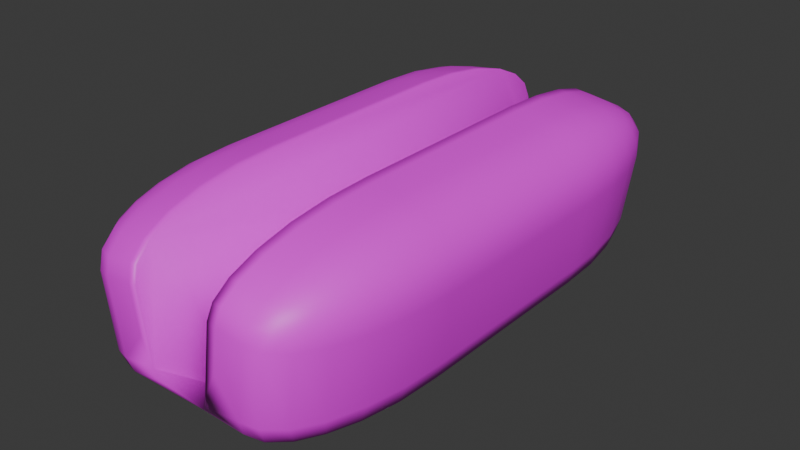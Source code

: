 # Source: hotdog_bun.blend  (saved by Blender 4.5.91; exported with 4.5.12 LTS)
import bpy
from mathutils import Matrix  # noqa: F401  (used for matrix-valued properties, if any)

bpy.ops.wm.read_factory_settings(use_empty=True)
scene = bpy.context.scene
scene.name = 'Scene'

# ---- collections
col_collection = bpy.data.collections.new('Collection'); scene.collection.children.link(col_collection)

# ---- images (referenced by path relative to the original .blend; pixels are not part of the script)
import os
ASSET_DIR = os.environ.get("B2B_ASSET_DIR", "")  # directory of the original .blend (textures are referenced by path, not embedded)
HERE = os.path.dirname(os.path.abspath(__file__))  # packed textures are extracted next to this script under _unpacked/

def load_image(name, relpath, width, height, colorspace="sRGB"):
    """Load a texture the original file referenced (path relative to the .blend, or extracted next to this script)."""
    p = next((c for c in (os.path.join(HERE, relpath), os.path.join(ASSET_DIR, relpath)) if relpath and os.path.exists(c)), "")
    if p:
        img = bpy.data.images.load(p, check_existing=True)
        img.name = name
    else:  # same state as the original file: an image datablock whose file is absent (Cycles renders it pink)
        img = bpy.data.images.new(name, width, height)
        img.source = "FILE"
        img.filepath = "//" + (relpath or name)
    img.colorspace_settings.name = colorspace
    return img
img_untitled_001 = load_image('Untitled.001', 'hotdog_bun_diffuse.png', 1024, 1024, 'sRGB')

# ---- materials (node trees are filled in below, after node groups)
mat_material = bpy.data.materials.new('Material')

# ---- material node trees
mat_material.use_nodes = True; mat_material.node_tree.nodes.clear()
_N = mat_material.node_tree.nodes; _L = mat_material.node_tree.links
n0 = _N.new('ShaderNodeBsdfPrincipled'); n0.name = 'Principled BSDF'; n0.location = (-200, 100)
n1 = _N.new('ShaderNodeOutputMaterial'); n1.name = 'Material Output'; n1.location = (200, 100)
n2 = _N.new('ShaderNodeTexImage'); n2.name = 'Image Texture'; n2.location = (-741, 14)
n2.image = img_untitled_001
_L.new(n0.outputs[0], n1.inputs[0])
_L.new(n2.outputs[0], n0.inputs[0])
n1.is_active_output = True

# ---- world
world_world = bpy.data.worlds.new('World'); scene.world = world_world
world_world.use_nodes = True; world_world.node_tree.nodes.clear()
_N = world_world.node_tree.nodes; _L = world_world.node_tree.links
n0 = _N.new('ShaderNodeOutputWorld'); n0.name = 'World Output'; n0.location = (200, 100)
n1 = _N.new('ShaderNodeBackground'); n1.name = 'Background'; n1.location = (-200, 100)
n1.inputs[0].default_value = (0.05088, 0.05088, 0.05088, 1.0)
_L.new(n1.outputs[0], n0.inputs[0])
n0.is_active_output = True
world_world.color = (0.05088, 0.05088, 0.05088)
world_world.sun_shadow_jitter_overblur = 0.0

# ---- meshes
me_cube = bpy.data.meshes.new('Cube')
me_cube.from_pydata([(0.3795, -0.3795, -1.0), (1.29, -0.3786, -0.444), (0.4321, -0.9997, -0.0285), (0.5416, -0.3795, -0.9813), (0.6937, -0.3795, -0.922), (0.8239, -0.3795, -0.8239), (0.3795, -0.5416, -0.9813), (0.5484, -0.547, -0.9588), (0.6957, -0.5445, -0.8984), (0.8104, -0.541, -0.8109), (0.3795, -0.6937, -0.922), (0.5455, -0.6959, -0.8979), (0.6807, -0.6805, -0.8467), (0.778, -0.6673, -0.778), (0.7451, -0.7451, -0.7451), (1.272, -0.5408, -0.4424), (1.213, -0.6929, -0.4347), (1.117, -0.8231, -0.4211), (1.249, -0.3785, -0.6017), (1.226, -0.5474, -0.6049), (1.167, -0.6947, -0.5945), (1.081, -0.8095, -0.5789), (0.922, -0.3795, -0.6937), (0.8979, -0.5455, -0.6959), (0.8467, -0.6807, -0.6805), (0.778, -0.778, -0.6673), (0.6546, -0.9805, -0.5166), (0.3795, -0.922, -0.6937), (0.3795, -0.8239, -0.8239), (0.8375, -0.9806, -0.3803), (0.8194, -0.9579, -0.548), (0.5445, -0.8984, -0.6957), (0.541, -0.8109, -0.8104), (0.9879, -0.9212, -0.4024), (0.967, -0.897, -0.5668), (0.6805, -0.8467, -0.6807), (0.6673, -0.778, -0.778), (0.5825, -0.3802, 1.056), (0.4975, -1.0, 0.4378), (1.395, -0.3793, 0.3072), (0.5802, -0.5423, 1.037), (0.5722, -0.6944, 0.9769), (0.5588, -0.8245, 0.8789), (1.025, -0.38, 0.9709), (1.028, -0.5489, 0.9466), (1.017, -0.6961, 0.8861), (1.002, -0.8108, 0.7991), (1.168, -0.3799, 0.8896), (1.167, -0.5458, 0.8642), (1.144, -0.681, 0.8148), (1.122, -0.7782, 0.7481), (1.194, -0.7453, 0.7042), (0.9428, -0.9813, 0.3709), (1.093, -0.9219, 0.3487), (1.222, -0.8238, 0.3301), (0.5199, -0.9816, 0.5983), (0.9727, -0.9589, 0.5359), (1.118, -0.8984, 0.5119), (1.231, -0.8109, 0.492), (0.5409, -0.9224, 0.7493), (0.9903, -0.8982, 0.6841), (1.122, -0.8469, 0.6491), (1.216, -0.7782, 0.6221), (1.399, -0.3795, 0.4704), (1.362, -0.3796, 0.6297), (1.283, -0.3798, 0.7732), (1.377, -0.5414, 0.3088), (1.378, -0.547, 0.4792), (1.339, -0.5446, 0.6339), (1.268, -0.5413, 0.7606), (1.319, -0.6936, 0.3165), (1.318, -0.6959, 0.4842), (1.286, -0.6806, 0.6258), (1.231, -0.6675, 0.7324), (0.3795, 0.3795, -1.0), (0.4287, 1.0, -0.01372), (1.289, 0.3804, -0.4384), (0.3795, 0.5416, -0.9813), (0.3795, 0.6937, -0.922), (0.3795, 0.8239, -0.8239), (0.5416, 0.3795, -0.9813), (0.547, 0.5484, -0.9588), (0.5445, 0.6957, -0.8984), (0.541, 0.8104, -0.8109), (0.6937, 0.3795, -0.922), (0.6959, 0.5455, -0.8979), (0.6805, 0.6807, -0.8467), (0.6673, 0.778, -0.778), (0.7451, 0.7451, -0.7451), (0.8341, 0.982, -0.3657), (0.9848, 0.9228, -0.3888), (1.114, 0.8248, -0.4089), (0.6512, 0.9821, -0.502), (0.8176, 0.9597, -0.5327), (0.9638, 0.8993, -0.5525), (1.078, 0.8118, -0.5668), (0.3795, 0.922, -0.6937), (0.5455, 0.8979, -0.6959), (0.6807, 0.8467, -0.6805), (0.778, 0.778, -0.6673), (1.248, 0.3806, -0.5961), (0.922, 0.3795, -0.6937), (0.8239, 0.3795, -0.8239), (1.27, 0.5425, -0.4344), (1.224, 0.5481, -0.5981), (0.8984, 0.5445, -0.6957), (0.8109, 0.541, -0.8104), (1.211, 0.6946, -0.4245), (1.164, 0.6969, -0.5851), (0.8467, 0.6805, -0.6807), (0.778, 0.6673, -0.778), (0.5812, 0.3788, 1.062), (1.394, 0.3797, 0.3128), (0.494, 0.9999, 0.4526), (1.024, 0.379, 0.9765), (1.166, 0.3791, 0.8952), (1.281, 0.3793, 0.7788), (0.5783, 0.541, 1.045), (1.027, 0.5465, 0.9545), (1.165, 0.5441, 0.8727), (1.266, 0.5408, 0.769), (0.5698, 0.6931, 0.9872), (1.016, 0.6955, 0.8958), (1.142, 0.6802, 0.8248), (1.229, 0.6671, 0.7423), (1.192, 0.7449, 0.7152), (1.375, 0.5418, 0.3168), (1.316, 0.6939, 0.3267), (1.219, 0.8241, 0.3423), (1.398, 0.3796, 0.476), (1.376, 0.5484, 0.4859), (1.316, 0.6957, 0.4935), (1.229, 0.8104, 0.5039), (1.36, 0.3794, 0.6353), (1.337, 0.5453, 0.6423), (1.284, 0.6805, 0.6357), (1.214, 0.7778, 0.6335), (0.5166, 0.981, 0.6128), (0.5378, 0.9216, 0.7629), (0.556, 0.8234, 0.891), (0.9394, 0.9813, 0.3854), (0.9682, 0.9587, 0.5516), (0.9862, 0.8981, 0.6973), (0.9989, 0.8105, 0.8107), (1.09, 0.9221, 0.3624), (1.115, 0.8979, 0.5261), (1.119, 0.8465, 0.6618), (1.119, 0.7777, 0.7595), (0.0, 0.3795, -1.0), (0.0, 0.5416, -0.9813), (0.0, 0.6937, -0.922), (0.0, 0.8239, -0.8239), (0.0, 0.922, -0.6937), (0.2756, 0.982, -0.4456), (0.338, 1.0, -8.005e-05), (0.4876, 0.5409, 1.058), (0.4791, 0.6931, 1.001), (0.4653, 0.8234, 0.9047), (0.4471, 0.9216, 0.7766), (0.4259, 0.981, 0.6265), (0.4034, 0.9998, 0.4662), (0.0, -0.3795, -1.0), (0.0, -0.5416, -0.9813), (0.0, -0.6937, -0.922), (0.0, -0.8239, -0.8239), (0.0, -0.922, -0.6937), (0.279, -0.9806, -0.4601), (0.3414, -0.9997, -0.01486), (0.4918, -0.3803, 1.07), (0.8674, -0.3801, 1.014), (0.8651, -0.5422, 0.9938), (0.8571, -0.6943, 0.9341), (0.8437, -0.8244, 0.836), (0.8048, -0.9815, 0.5555), (0.7824, -1.0, 0.3949), (0.8258, -0.9223, 0.7065), (0.8632, 0.5411, 1.002), (0.8661, 0.3789, 1.019), (0.8547, 0.6932, 0.9443), (0.8409, 0.8235, 0.8482), (0.779, 1.0, 0.4097), (0.8015, 0.9811, 0.57), (0.8227, 0.9217, 0.7201), (0.2981, 1.001, -0.285), (0.6737, 1.001, -0.3415), (0.6771, -0.9993, -0.3563), (0.3015, -0.9995, -0.2998), (0.4905, 0.3788, 1.076), (0.4068, -1.0, 0.4514), (0.4293, -0.9816, 0.612), (0.4502, -0.9225, 0.7629), (0.4681, -0.8245, 0.8925), (0.4815, -0.6944, 0.9905), (0.4895, -0.5424, 1.05), (-0.3795, -0.3795, -1.0), (-1.29, -0.3786, -0.444), (-0.4321, -0.9997, -0.0285), (-0.5416, -0.3795, -0.9813), (-0.6937, -0.3795, -0.922), (-0.8239, -0.3795, -0.8239), (-0.3795, -0.5416, -0.9813), (-0.5484, -0.547, -0.9588), (-0.6957, -0.5445, -0.8984), (-0.8104, -0.541, -0.8109), (-0.3795, -0.6937, -0.922), (-0.5455, -0.6959, -0.8979), (-0.6807, -0.6805, -0.8467), (-0.778, -0.6673, -0.778), (-0.7451, -0.7451, -0.7451), (-1.272, -0.5408, -0.4424), (-1.213, -0.6929, -0.4347), (-1.117, -0.8231, -0.4211), (-1.249, -0.3785, -0.6017), (-1.226, -0.5474, -0.6049), (-1.167, -0.6947, -0.5945), (-1.081, -0.8095, -0.5789), (-0.922, -0.3795, -0.6937), (-0.8979, -0.5455, -0.6959), (-0.8467, -0.6807, -0.6805), (-0.778, -0.778, -0.6673), (-0.6546, -0.9805, -0.5166), (-0.3795, -0.922, -0.6937), (-0.3795, -0.8239, -0.8239), (-0.8375, -0.9806, -0.3803), (-0.8194, -0.9579, -0.548), (-0.5445, -0.8984, -0.6957), (-0.541, -0.8109, -0.8104), (-0.9879, -0.9212, -0.4024), (-0.967, -0.897, -0.5668), (-0.6805, -0.8467, -0.6807), (-0.6673, -0.778, -0.778), (-0.5825, -0.3802, 1.056), (-0.4975, -1.0, 0.4378), (-1.395, -0.3793, 0.3072), (-0.5802, -0.5423, 1.037), (-0.5722, -0.6944, 0.9769), (-0.5588, -0.8245, 0.8789), (-1.025, -0.38, 0.9709), (-1.028, -0.5489, 0.9466), (-1.017, -0.6961, 0.8861), (-1.002, -0.8108, 0.7991), (-1.168, -0.3799, 0.8896), (-1.167, -0.5458, 0.8642), (-1.144, -0.681, 0.8148), (-1.122, -0.7782, 0.7481), (-1.194, -0.7453, 0.7042), (-0.9428, -0.9813, 0.3709), (-1.093, -0.9219, 0.3487), (-1.222, -0.8238, 0.3301), (-0.5199, -0.9816, 0.5983), (-0.9727, -0.9589, 0.5359), (-1.118, -0.8984, 0.5119), (-1.231, -0.8109, 0.492), (-0.5409, -0.9224, 0.7493), (-0.9903, -0.8982, 0.6841), (-1.122, -0.8469, 0.6491), (-1.216, -0.7782, 0.6221), (-1.399, -0.3795, 0.4704), (-1.362, -0.3796, 0.6297), (-1.283, -0.3798, 0.7732), (-1.377, -0.5414, 0.3088), (-1.378, -0.547, 0.4792), (-1.339, -0.5446, 0.6339), (-1.268, -0.5413, 0.7606), (-1.319, -0.6936, 0.3165), (-1.318, -0.6959, 0.4842), (-1.286, -0.6806, 0.6258), (-1.231, -0.6675, 0.7324), (-0.3795, 0.3795, -1.0), (-0.4287, 1.0, -0.01372), (-1.289, 0.3804, -0.4384), (-0.3795, 0.5416, -0.9813), (-0.3795, 0.6937, -0.922), (-0.3795, 0.8239, -0.8239), (-0.5416, 0.3795, -0.9813), (-0.547, 0.5484, -0.9588), (-0.5445, 0.6957, -0.8984), (-0.541, 0.8104, -0.8109), (-0.6937, 0.3795, -0.922), (-0.6959, 0.5455, -0.8979), (-0.6805, 0.6807, -0.8467), (-0.6673, 0.778, -0.778), (-0.7451, 0.7451, -0.7451), (-0.8341, 0.982, -0.3657), (-0.9848, 0.9228, -0.3888), (-1.114, 0.8248, -0.4089), (-0.6512, 0.9821, -0.502), (-0.8176, 0.9597, -0.5327), (-0.9638, 0.8993, -0.5525), (-1.078, 0.8118, -0.5668), (-0.3795, 0.922, -0.6937), (-0.5455, 0.8979, -0.6959), (-0.6807, 0.8467, -0.6805), (-0.778, 0.778, -0.6673), (-1.248, 0.3806, -0.5961), (-0.922, 0.3795, -0.6937), (-0.8239, 0.3795, -0.8239), (-1.27, 0.5425, -0.4344), (-1.224, 0.5481, -0.5981), (-0.8984, 0.5445, -0.6957), (-0.8109, 0.541, -0.8104), (-1.211, 0.6946, -0.4245), (-1.164, 0.6969, -0.5851), (-0.8467, 0.6805, -0.6807), (-0.778, 0.6673, -0.778), (-0.5812, 0.3788, 1.062), (-1.394, 0.3797, 0.3128), (-0.494, 0.9999, 0.4526), (-1.024, 0.379, 0.9765), (-1.166, 0.3791, 0.8952), (-1.281, 0.3793, 0.7788), (-0.5783, 0.541, 1.045), (-1.027, 0.5465, 0.9545), (-1.165, 0.5441, 0.8727), (-1.266, 0.5408, 0.769), (-0.5698, 0.6931, 0.9872), (-1.016, 0.6955, 0.8958), (-1.142, 0.6802, 0.8248), (-1.229, 0.6671, 0.7423), (-1.192, 0.7449, 0.7152), (-1.375, 0.5418, 0.3168), (-1.316, 0.6939, 0.3267), (-1.219, 0.8241, 0.3423), (-1.398, 0.3796, 0.476), (-1.376, 0.5484, 0.4859), (-1.316, 0.6957, 0.4935), (-1.229, 0.8104, 0.5039), (-1.36, 0.3794, 0.6353), (-1.337, 0.5453, 0.6423), (-1.284, 0.6805, 0.6357), (-1.214, 0.7778, 0.6335), (-0.5166, 0.981, 0.6128), (-0.5378, 0.9216, 0.7629), (-0.556, 0.8234, 0.891), (-0.9394, 0.9813, 0.3854), (-0.9682, 0.9587, 0.5516), (-0.9862, 0.8981, 0.6973), (-0.9989, 0.8105, 0.8107), (-1.09, 0.9221, 0.3624), (-1.115, 0.8979, 0.5261), (-1.119, 0.8465, 0.6618), (-1.119, 0.7777, 0.7595), (-0.2756, 0.982, -0.4456), (-0.338, 1.0, -8.005e-05), (-0.4876, 0.5409, 1.058), (-0.4791, 0.6931, 1.001), (-0.4653, 0.8234, 0.9047), (-0.4471, 0.9216, 0.7766), (-0.4259, 0.981, 0.6265), (-0.4034, 0.9998, 0.4662), (-0.279, -0.9806, -0.4601), (-0.3414, -0.9997, -0.01486), (-0.4918, -0.3803, 1.07), (-0.8674, -0.3801, 1.014), (-0.8651, -0.5422, 0.9938), (-0.8571, -0.6943, 0.9341), (-0.8437, -0.8244, 0.836), (-0.8048, -0.9815, 0.5555), (-0.7824, -1.0, 0.3949), (-0.8258, -0.9223, 0.7065), (-0.8632, 0.5411, 1.002), (-0.8661, 0.3789, 1.019), (-0.8547, 0.6932, 0.9443), (-0.8409, 0.8235, 0.8482), (-0.779, 1.0, 0.4097), (-0.8015, 0.9811, 0.57), (-0.8227, 0.9217, 0.7201), (-0.2981, 1.001, -0.285), (-0.6737, 1.001, -0.3415), (-0.6771, -0.9993, -0.3563), (-0.3015, -0.9995, -0.2998), (-0.4905, 0.3788, 1.076), (-0.4068, -1.0, 0.4514), (-0.4293, -0.9816, 0.612), (-0.4502, -0.9225, 0.7629), (-0.4681, -0.8245, 0.8925), (-0.4815, -0.6944, 0.9905), (-0.4895, -0.5424, 1.05)], [], [(0, 3, 7, 6), (3, 4, 8, 7), (4, 5, 9, 8), (6, 7, 11, 10), (7, 8, 12, 11), (8, 9, 13, 12), (10, 11, 32, 28), (11, 12, 36, 32), (12, 13, 14, 36), (1, 15, 19, 18), (15, 16, 20, 19), (16, 17, 21, 20), (18, 19, 23, 22), (19, 20, 24, 23), (20, 21, 25, 24), (22, 23, 9, 5), (23, 24, 13, 9), (24, 25, 14, 13), (185, 26, 30, 29), (26, 27, 31, 30), (27, 28, 32, 31), (29, 30, 34, 33), (30, 31, 35, 34), (31, 32, 36, 35), (33, 34, 21, 17), (34, 35, 25, 21), (35, 36, 14, 25), (169, 170, 44, 43), (170, 171, 45, 44), (171, 172, 46, 45), (43, 44, 48, 47), (44, 45, 49, 48), (45, 46, 50, 49), (47, 48, 69, 65), (48, 49, 73, 69), (49, 50, 51, 73), (174, 52, 56, 173), (52, 53, 57, 56), (53, 54, 58, 57), (173, 56, 60, 175), (56, 57, 61, 60), (57, 58, 62, 61), (175, 60, 46, 172), (60, 61, 50, 46), (61, 62, 51, 50), (39, 63, 67, 66), (63, 64, 68, 67), (64, 65, 69, 68), (66, 67, 71, 70), (67, 68, 72, 71), (68, 69, 73, 72), (70, 71, 58, 54), (71, 72, 62, 58), (72, 73, 51, 62), (74, 77, 81, 80), (77, 78, 82, 81), (78, 79, 83, 82), (80, 81, 85, 84), (81, 82, 86, 85), (82, 83, 87, 86), (84, 85, 106, 102), (85, 86, 110, 106), (86, 87, 88, 110), (184, 89, 93, 92), (89, 90, 94, 93), (90, 91, 95, 94), (92, 93, 97, 96), (93, 94, 98, 97), (94, 95, 99, 98), (96, 97, 83, 79), (97, 98, 87, 83), (98, 99, 88, 87), (76, 100, 104, 103), (100, 101, 105, 104), (101, 102, 106, 105), (103, 104, 108, 107), (104, 105, 109, 108), (105, 106, 110, 109), (107, 108, 95, 91), (108, 109, 99, 95), (109, 110, 88, 99), (177, 114, 118, 176), (114, 115, 119, 118), (115, 116, 120, 119), (176, 118, 122, 178), (118, 119, 123, 122), (119, 120, 124, 123), (178, 122, 143, 179), (122, 123, 147, 143), (123, 124, 125, 147), (112, 126, 130, 129), (126, 127, 131, 130), (127, 128, 132, 131), (129, 130, 134, 133), (130, 131, 135, 134), (131, 132, 136, 135), (133, 134, 120, 116), (134, 135, 124, 120), (135, 136, 125, 124), (180, 181, 141, 140), (181, 182, 142, 141), (182, 179, 143, 142), (140, 141, 145, 144), (141, 142, 146, 145), (142, 143, 147, 146), (144, 145, 132, 128), (145, 146, 136, 132), (146, 147, 125, 136), (187, 111, 117, 155), (155, 117, 121, 156), (156, 121, 139, 157), (157, 139, 138, 158), (158, 138, 137, 159), (159, 137, 113, 160), (112, 76, 103, 126), (126, 103, 107, 127), (127, 107, 91, 128), (128, 91, 90, 144), (144, 90, 89, 140), (140, 89, 184, 180), (0, 74, 80, 3), (3, 80, 84, 4), (4, 84, 102, 5), (5, 102, 101, 22), (22, 101, 100, 18), (18, 100, 76, 1), (177, 169, 43, 114), (114, 43, 47, 115), (115, 47, 65, 116), (116, 65, 64, 133), (133, 64, 63, 129), (129, 63, 39, 112), (174, 185, 29, 52), (52, 29, 33, 53), (53, 33, 17, 54), (54, 17, 16, 70), (70, 16, 15, 66), (66, 15, 1, 39), (161, 0, 6, 162), (162, 6, 10, 163), (163, 10, 28, 164), (164, 28, 27, 165), (165, 27, 26, 166), (166, 26, 185, 186), (148, 74, 0, 161), (154, 160, 113, 75), (76, 112, 39, 1), (111, 187, 168, 37), (2, 38, 188, 167), (55, 189, 188, 38), (59, 190, 189, 55), (42, 191, 190, 59), (41, 192, 191, 42), (40, 193, 192, 41), (37, 168, 193, 40), (92, 153, 183, 184), (96, 152, 153, 92), (79, 151, 152, 96), (78, 150, 151, 79), (77, 149, 150, 78), (74, 148, 149, 77), (37, 40, 170, 169), (40, 41, 171, 170), (41, 42, 172, 171), (55, 38, 174, 173), (59, 55, 173, 175), (42, 59, 175, 172), (117, 111, 177, 176), (121, 117, 176, 178), (139, 121, 178, 179), (113, 137, 181, 180), (137, 138, 182, 181), (138, 139, 179, 182), (154, 75, 184, 183), (75, 113, 180, 184), (111, 37, 169, 177), (38, 2, 185, 174), (2, 167, 186, 185), (160, 154, 183, 153, 152, 151, 150, 149, 148, 161, 162, 163, 164, 165, 166, 186, 167, 188, 189, 190, 191, 192, 193, 168, 187, 155, 156, 157, 158, 159), (194, 200, 201, 197), (197, 201, 202, 198), (198, 202, 203, 199), (200, 204, 205, 201), (201, 205, 206, 202), (202, 206, 207, 203), (204, 222, 226, 205), (205, 226, 230, 206), (206, 230, 208, 207), (195, 212, 213, 209), (209, 213, 214, 210), (210, 214, 215, 211), (212, 216, 217, 213), (213, 217, 218, 214), (214, 218, 219, 215), (216, 199, 203, 217), (217, 203, 207, 218), (218, 207, 208, 219), (369, 223, 224, 220), (220, 224, 225, 221), (221, 225, 226, 222), (223, 227, 228, 224), (224, 228, 229, 225), (225, 229, 230, 226), (227, 211, 215, 228), (228, 215, 219, 229), (229, 219, 208, 230), (353, 237, 238, 354), (354, 238, 239, 355), (355, 239, 240, 356), (237, 241, 242, 238), (238, 242, 243, 239), (239, 243, 244, 240), (241, 259, 263, 242), (242, 263, 267, 243), (243, 267, 245, 244), (358, 357, 250, 246), (246, 250, 251, 247), (247, 251, 252, 248), (357, 359, 254, 250), (250, 254, 255, 251), (251, 255, 256, 252), (359, 356, 240, 254), (254, 240, 244, 255), (255, 244, 245, 256), (233, 260, 261, 257), (257, 261, 262, 258), (258, 262, 263, 259), (260, 264, 265, 261), (261, 265, 266, 262), (262, 266, 267, 263), (264, 248, 252, 265), (265, 252, 256, 266), (266, 256, 245, 267), (268, 274, 275, 271), (271, 275, 276, 272), (272, 276, 277, 273), (274, 278, 279, 275), (275, 279, 280, 276), (276, 280, 281, 277), (278, 296, 300, 279), (279, 300, 304, 280), (280, 304, 282, 281), (368, 286, 287, 283), (283, 287, 288, 284), (284, 288, 289, 285), (286, 290, 291, 287), (287, 291, 292, 288), (288, 292, 293, 289), (290, 273, 277, 291), (291, 277, 281, 292), (292, 281, 282, 293), (270, 297, 298, 294), (294, 298, 299, 295), (295, 299, 300, 296), (297, 301, 302, 298), (298, 302, 303, 299), (299, 303, 304, 300), (301, 285, 289, 302), (302, 289, 293, 303), (303, 293, 282, 304), (361, 360, 312, 308), (308, 312, 313, 309), (309, 313, 314, 310), (360, 362, 316, 312), (312, 316, 317, 313), (313, 317, 318, 314), (362, 363, 337, 316), (316, 337, 341, 317), (317, 341, 319, 318), (306, 323, 324, 320), (320, 324, 325, 321), (321, 325, 326, 322), (323, 327, 328, 324), (324, 328, 329, 325), (325, 329, 330, 326), (327, 310, 314, 328), (328, 314, 318, 329), (329, 318, 319, 330), (364, 334, 335, 365), (365, 335, 336, 366), (366, 336, 337, 363), (334, 338, 339, 335), (335, 339, 340, 336), (336, 340, 341, 337), (338, 322, 326, 339), (339, 326, 330, 340), (340, 330, 319, 341), (371, 344, 311, 305), (344, 345, 315, 311), (345, 346, 333, 315), (346, 347, 332, 333), (347, 348, 331, 332), (348, 349, 307, 331), (306, 320, 297, 270), (320, 321, 301, 297), (321, 322, 285, 301), (322, 338, 284, 285), (338, 334, 283, 284), (334, 364, 368, 283), (194, 197, 274, 268), (197, 198, 278, 274), (198, 199, 296, 278), (199, 216, 295, 296), (216, 212, 294, 295), (212, 195, 270, 294), (361, 308, 237, 353), (308, 309, 241, 237), (309, 310, 259, 241), (310, 327, 258, 259), (327, 323, 257, 258), (323, 306, 233, 257), (358, 246, 223, 369), (246, 247, 227, 223), (247, 248, 211, 227), (248, 264, 210, 211), (264, 260, 209, 210), (260, 233, 195, 209), (161, 162, 200, 194), (162, 163, 204, 200), (163, 164, 222, 204), (164, 165, 221, 222), (165, 350, 220, 221), (350, 370, 369, 220), (148, 161, 194, 268), (343, 269, 307, 349), (270, 195, 233, 306), (305, 231, 352, 371), (196, 351, 372, 232), (249, 232, 372, 373), (253, 249, 373, 374), (236, 253, 374, 375), (235, 236, 375, 376), (234, 235, 376, 377), (231, 234, 377, 352), (286, 368, 367, 342), (290, 286, 342, 152), (273, 290, 152, 151), (272, 273, 151, 150), (271, 272, 150, 149), (268, 271, 149, 148), (231, 353, 354, 234), (234, 354, 355, 235), (235, 355, 356, 236), (249, 357, 358, 232), (253, 359, 357, 249), (236, 356, 359, 253), (311, 360, 361, 305), (315, 362, 360, 311), (333, 363, 362, 315), (307, 364, 365, 331), (331, 365, 366, 332), (332, 366, 363, 333), (343, 367, 368, 269), (269, 368, 364, 307), (305, 361, 353, 231), (232, 358, 369, 196), (196, 369, 370, 351), (349, 348, 347, 346, 345, 344, 371, 352, 377, 376, 375, 374, 373, 372, 351, 370, 350, 165, 164, 163, 162, 161, 148, 149, 150, 151, 152, 342, 367, 343)])
me_cube.polygons.foreach_set('use_smooth', [True] * 358)
_uv = me_cube.uv_layers.new(name='UVMap')
_uv.uv.foreach_set('vector', [0.2831, 0.5453, 0.2445, 0.5452, 0.2427, 0.5054, 0.2829, 0.5068, 0.81, 0.8994, 0.8472, 0.8994, 0.851, 0.9385, 0.8145, 0.9391, 0.8472, 0.8994, 0.8858, 0.8994, 0.8852, 0.9377, 0.851, 0.9385, 0.4788, 0.8065, 0.474, 0.7664, 0.5102, 0.76, 0.5153, 0.7994, 0.474, 0.7664, 0.474, 0.7294, 0.5072, 0.7266, 0.5102, 0.76, 0.44, 0.6056, 0.4069, 0.614, 0.402, 0.5841, 0.4288, 0.5747, 0.5153, 0.7994, 0.5102, 0.76, 0.5438, 0.7533, 0.5529, 0.7908, 0.5102, 0.76, 0.5072, 0.7266, 0.5354, 0.7235, 0.5438, 0.7533, 0.4288, 0.5747, 0.402, 0.5841, 0.3989, 0.5631, 0.4157, 0.5497, 0.5139, 0.256, 0.5138, 0.2944, 0.474, 0.2961, 0.4754, 0.2561, 0.8706, 0.5159, 0.9078, 0.516, 0.9116, 0.555, 0.8751, 0.5556, 0.9078, 0.516, 0.9464, 0.516, 0.9457, 0.5542, 0.9116, 0.555, 4.405e-08, 0.6077, 0.005411, 0.5677, 0.08418, 0.5686, 0.07845, 0.6079, 0.005411, 0.5677, 0.01932, 0.5327, 0.09614, 0.5365, 0.08418, 0.5686, 0.01932, 0.5327, 0.03948, 0.5054, 0.1123, 0.5133, 0.09614, 0.5365, 0.923, 0.8994, 0.9181, 0.9387, 0.8852, 0.9377, 0.8858, 0.8994, 0.3729, 0.6152, 0.3738, 0.5827, 0.402, 0.5841, 0.4069, 0.614, 0.3738, 0.5827, 0.379, 0.5551, 0.3989, 0.5631, 0.402, 0.5841, 0.5496, 0.5149, 0.5495, 0.5534, 0.5096, 0.5555, 0.5111, 0.5153, 0.6095, 0.7072, 0.589, 0.7813, 0.5756, 0.7441, 0.5923, 0.6716, 0.589, 0.7813, 0.5529, 0.7908, 0.5438, 0.7533, 0.5756, 0.7441, 0.5111, 0.5153, 0.5096, 0.5555, 0.474, 0.5554, 0.4746, 0.516, 0.5923, 0.6716, 0.5756, 0.7441, 0.5608, 0.7135, 0.5706, 0.6404, 0.4165, 0.5054, 0.44, 0.5302, 0.4157, 0.5497, 0.3943, 0.5311, 0.9835, 0.5158, 0.9787, 0.5551, 0.9457, 0.5542, 0.9464, 0.516, 0.5706, 0.6404, 0.5608, 0.7135, 0.5447, 0.6922, 0.5466, 0.6171, 0.3943, 0.5311, 0.4157, 0.5497, 0.3989, 0.5631, 0.379, 0.5551, 0.1526, 0.7249, 0.1523, 0.7633, 0.1124, 0.765, 0.114, 0.725, 0.1523, 0.7633, 0.1516, 0.7995, 0.1123, 0.8, 0.1124, 0.765, 0.2427, 0.8895, 0.2799, 0.8895, 0.2805, 0.9279, 0.2474, 0.9288, 0.8817, 0.2196, 0.8774, 0.2596, 0.8404, 0.2591, 0.8443, 0.2197, 0.8774, 0.2596, 0.8692, 0.2946, 0.8359, 0.2912, 0.8404, 0.2591, 0.07976, 0.8895, 0.1037, 0.9139, 0.08041, 0.9327, 0.0588, 0.9143, 0.8443, 0.2197, 0.8404, 0.2591, 0.806, 0.2582, 0.8055, 0.2199, 0.03002, 0.8971, 0.0588, 0.9143, 0.04388, 0.9382, 0.0147, 0.9273, 0.0588, 0.9143, 0.08041, 0.9327, 0.06388, 0.946, 0.04388, 0.9382, 0.5497, 0.3352, 0.5111, 0.3357, 0.5094, 0.2961, 0.5496, 0.2969, 0.5111, 0.3357, 0.4747, 0.3363, 0.4741, 0.2974, 0.5094, 0.2961, 0.9835, 0.3361, 0.9464, 0.3362, 0.9459, 0.2979, 0.9788, 0.297, 0.3559, 0.8906, 0.3517, 0.9307, 0.3148, 0.9293, 0.3187, 0.8898, 0.3517, 0.9307, 0.3435, 0.966, 0.3103, 0.9618, 0.3148, 0.9293, 0.1037, 0.9902, 0.07103, 0.9983, 0.06698, 0.9674, 0.09341, 0.9581, 0.3187, 0.8898, 0.3148, 0.9293, 0.2805, 0.9279, 0.2799, 0.8895, 0.3148, 0.9293, 0.3103, 0.9618, 0.282, 0.9583, 0.2805, 0.9279, 0.09341, 0.9581, 0.06698, 0.9674, 0.06388, 0.946, 0.08041, 0.9327, 0.6936, 0.2551, 0.7318, 0.2549, 0.7332, 0.2945, 0.6934, 0.2935, 0.7318, 0.2549, 0.7675, 0.2547, 0.7677, 0.2937, 0.7332, 0.2945, 0.7681, 0.2202, 0.8055, 0.2199, 0.806, 0.2582, 0.7729, 0.2593, 0.8706, 0.3362, 0.8749, 0.2961, 0.9117, 0.2969, 0.9078, 0.3363, 1.293e-08, 0.9968, 0.005234, 0.9604, 0.03858, 0.9662, 0.03685, 1.0, 0.005234, 0.9604, 0.0147, 0.9273, 0.04388, 0.9382, 0.03858, 0.9662, 0.9078, 0.3363, 0.9117, 0.2969, 0.9459, 0.2979, 0.9464, 0.3362, 0.03685, 1.0, 0.03858, 0.9662, 0.06698, 0.9674, 0.07103, 0.9983, 0.03858, 0.9662, 0.04388, 0.9382, 0.06388, 0.946, 0.06698, 0.9674, 0.2829, 0.7252, 0.2827, 0.7635, 0.2428, 0.765, 0.2443, 0.7251, 0.2827, 0.7635, 0.282, 0.7992, 0.2427, 0.7995, 0.2428, 0.765, 0.9793, 0.1613, 0.9441, 0.1518, 0.9542, 0.1147, 0.9856, 0.1223, 0.81, 0.7195, 0.8142, 0.6795, 0.8511, 0.6802, 0.8472, 0.7195, 0.2139, 0.9439, 0.1773, 0.9423, 0.1797, 0.9085, 0.2133, 0.9069, 0.1773, 0.9423, 0.1437, 0.9362, 0.1514, 0.9061, 0.1797, 0.9085, 0.8472, 0.7195, 0.8511, 0.6802, 0.8853, 0.6812, 0.8858, 0.7195, 0.2133, 0.9069, 0.1797, 0.9085, 0.178, 0.8801, 0.2082, 0.873, 0.1797, 0.9085, 0.1514, 0.9061, 0.1571, 0.8854, 0.178, 0.8801, 0.8245, 0.5536, 0.8627, 0.548, 0.8706, 0.5869, 0.8306, 0.5915, 0.6968, 0.934, 0.7341, 0.9344, 0.7378, 0.9735, 0.7013, 0.9737, 0.7341, 0.9344, 0.7728, 0.9349, 0.7721, 0.9731, 0.7378, 0.9735, 0.8817, 0.06561, 0.9015, 0.0304, 0.9217, 0.1041, 0.9071, 0.141, 0.9015, 0.0304, 0.9227, -1.661e-08, 0.9345, 0.07373, 0.9217, 0.1041, 0.1123, 0.8239, 0.1362, 0.8, 0.1423, 0.8702, 0.1263, 0.8936, 0.9071, 0.141, 0.9217, 0.1041, 0.9542, 0.1147, 0.9441, 0.1518, 0.1123, 0.9239, 0.1263, 0.8936, 0.1514, 0.9061, 0.1437, 0.9362, 0.1263, 0.8936, 0.1423, 0.8702, 0.1571, 0.8854, 0.1514, 0.9061, 0.5141, 0.07606, 0.4757, 0.07624, 0.474, 0.03654, 0.5141, 0.03763, 0.0002395, 0.7875, 0.07845, 0.7877, 0.08407, 0.8268, 0.005816, 0.8272, 0.923, 0.7195, 0.8858, 0.7195, 0.8853, 0.6812, 0.9183, 0.6804, 0.5141, 0.03763, 0.474, 0.03654, 0.4744, 0.001222, 0.5138, 0.001549, 0.005816, 0.8272, 0.08407, 0.8268, 0.09614, 0.859, 0.01989, 0.8624, 0.197, 0.8413, 0.2082, 0.873, 0.178, 0.8801, 0.1661, 0.8547, 0.81, 0.9353, 0.8051, 0.9745, 0.7721, 0.9731, 0.7728, 0.9349, 0.01989, 0.8624, 0.09614, 0.859, 0.1123, 0.882, 0.04009, 0.8895, 0.1661, 0.8547, 0.178, 0.8801, 0.1571, 0.8854, 0.1423, 0.8702, 0.1527, 0.545, 0.1141, 0.5451, 0.1123, 0.5054, 0.1525, 0.5066, 0.8817, 0.03966, 0.8443, 0.03983, 0.8405, 0.0007722, 0.8772, -1.52e-08, 0.8443, 0.03983, 0.8055, 0.04005, 0.8061, 0.001787, 0.8405, 0.0007722, 0.4686, 0.8898, 0.4644, 0.93, 0.4276, 0.929, 0.4315, 0.8895, 0.4644, 0.93, 0.4563, 0.9655, 0.4233, 0.9616, 0.4276, 0.929, 0.8706, 0.5658, 0.9035, 0.5575, 0.9075, 0.5883, 0.881, 0.5977, 0.4315, 0.8895, 0.4276, 0.929, 0.3935, 0.9281, 0.3929, 0.8896, 0.4276, 0.929, 0.4233, 0.9616, 0.3951, 0.9585, 0.3935, 0.9281, 0.881, 0.5977, 0.9075, 0.5883, 0.9106, 0.6095, 0.894, 0.6228, 0.6938, 0.07517, 0.6937, 0.03674, 0.7332, 0.03494, 0.732, 0.07497, 0.6937, 0.03674, 0.6934, 0.0006611, 0.7323, 4.333e-09, 0.7332, 0.03494, 0.81, 0.7555, 0.7728, 0.7551, 0.7722, 0.7169, 0.8052, 0.7164, 0.732, 0.07497, 0.7332, 0.03494, 0.7681, 0.03542, 0.7677, 0.07476, 0.9748, 0.5584, 0.9696, 0.5946, 0.9361, 0.5892, 0.9378, 0.5556, 0.9696, 0.5946, 0.9601, 0.6275, 0.9307, 0.6171, 0.9361, 0.5892, 0.7681, 0.0403, 0.773, 0.0009579, 0.8061, 0.001787, 0.8055, 0.04005, 0.9378, 0.5556, 0.9361, 0.5892, 0.9075, 0.5883, 0.9035, 0.5575, 0.9361, 0.5892, 0.9307, 0.6171, 0.9106, 0.6095, 0.9075, 0.5883, 0.7966, 0.3761, 0.7908, 0.3381, 0.8301, 0.3307, 0.8348, 0.3705, 0.7908, 0.3381, 0.7858, 0.3023, 0.8246, 0.2961, 0.8301, 0.3307, 0.3559, 0.8903, 0.3929, 0.8896, 0.3935, 0.9281, 0.3607, 0.9295, 0.6968, 0.7542, 0.701, 0.7143, 0.7379, 0.7154, 0.7341, 0.7547, 0.701, 0.7143, 0.7092, 0.6795, 0.7424, 0.6834, 0.7379, 0.7154, 0.8947, 0.6656, 0.8706, 0.6415, 0.894, 0.6228, 0.9157, 0.6409, 0.7341, 0.7547, 0.7379, 0.7154, 0.7722, 0.7169, 0.7728, 0.7551, 0.9447, 0.6576, 0.9157, 0.6409, 0.9307, 0.6171, 0.9601, 0.6275, 0.9157, 0.6409, 0.894, 0.6228, 0.9106, 0.6095, 0.9307, 0.6171, 0.2427, 0.5448, 0.2209, 0.5449, 0.2208, 0.5065, 0.2425, 0.5065, 0.4686, 0.7998, 0.4686, 0.8216, 0.4315, 0.8212, 0.4315, 0.7995, 0.4315, 0.7995, 0.4315, 0.8212, 0.3929, 0.8214, 0.3929, 0.7997, 0.3929, 0.7997, 0.3929, 0.8214, 0.3559, 0.822, 0.3559, 0.8003, 0.6968, 0.3153, 0.7183, 0.3122, 0.7233, 0.348, 0.7018, 0.3511, 0.7018, 0.3511, 0.7233, 0.348, 0.7291, 0.386, 0.7076, 0.3891, 0.6938, 0.07517, 0.5141, 0.07606, 0.5141, 0.03763, 0.6937, 0.03674, 0.6937, 0.03674, 0.5141, 0.03763, 0.5138, 0.001549, 0.6934, 0.0006611, 0.81, 0.7555, 0.81, 0.9353, 0.7728, 0.9349, 0.7728, 0.7551, 0.7728, 0.7551, 0.7728, 0.9349, 0.7341, 0.9344, 0.7341, 0.7547, 0.7341, 0.7547, 0.7341, 0.9344, 0.6968, 0.934, 0.6968, 0.7542, 0.8348, 0.3705, 0.8627, 0.548, 0.8245, 0.5536, 0.7966, 0.3761, 0.2831, 0.5453, 0.2829, 0.7252, 0.2443, 0.7251, 0.2445, 0.5452, 0.81, 0.8994, 0.81, 0.7195, 0.8472, 0.7195, 0.8472, 0.8994, 0.8472, 0.8994, 0.8472, 0.7195, 0.8858, 0.7195, 0.8858, 0.8994, 0.8858, 0.8994, 0.8858, 0.7195, 0.923, 0.7195, 0.923, 0.8994, 0.07845, 0.6079, 0.07845, 0.7877, 0.0002395, 0.7875, 4.405e-08, 0.6077, 0.4754, 0.2561, 0.4757, 0.07624, 0.5141, 0.07606, 0.5139, 0.256, 0.1527, 0.545, 0.1526, 0.7249, 0.114, 0.725, 0.1141, 0.5451, 0.8817, 0.03966, 0.8817, 0.2196, 0.8443, 0.2197, 0.8443, 0.03983, 0.8443, 0.03983, 0.8443, 0.2197, 0.8055, 0.2199, 0.8055, 0.04005, 0.8055, 0.04005, 0.8055, 0.2199, 0.7681, 0.2202, 0.7681, 0.0403, 0.7677, 0.07476, 0.7675, 0.2547, 0.7318, 0.2549, 0.732, 0.07497, 0.732, 0.07497, 0.7318, 0.2549, 0.6936, 0.2551, 0.6938, 0.07517, 0.5497, 0.3352, 0.5496, 0.5149, 0.5111, 0.5153, 0.5111, 0.3357, 0.5111, 0.3357, 0.5111, 0.5153, 0.4746, 0.516, 0.4747, 0.3363, 0.9835, 0.3361, 0.9835, 0.5158, 0.9464, 0.516, 0.9464, 0.3362, 0.9464, 0.3362, 0.9464, 0.516, 0.9078, 0.516, 0.9078, 0.3363, 0.9078, 0.3363, 0.9078, 0.516, 0.8706, 0.5159, 0.8706, 0.3362, 0.6934, 0.2935, 0.5138, 0.2944, 0.5139, 0.256, 0.6936, 0.2551, 0.3729, 0.5453, 0.2831, 0.5453, 0.2829, 0.5068, 0.3727, 0.5068, 0.4989, 0.8936, 0.4788, 0.8065, 0.5153, 0.7994, 0.5353, 0.8865, 0.5353, 0.8865, 0.5153, 0.7994, 0.5529, 0.7908, 0.573, 0.8778, 0.573, 0.8778, 0.5529, 0.7908, 0.589, 0.7813, 0.609, 0.8683, 0.6968, 0.6171, 0.6078, 0.6045, 0.5495, 0.5534, 0.6395, 0.5526, 0.6395, 0.5526, 0.5495, 0.5534, 0.5496, 0.5149, 0.6396, 0.5141, 0.3728, 0.7251, 0.2829, 0.7252, 0.2831, 0.5453, 0.3729, 0.5453, 0.7249, 0.4993, 0.7076, 0.3891, 0.7291, 0.386, 0.7464, 0.4962, 0.5141, 0.07606, 0.6938, 0.07517, 0.6936, 0.2551, 0.5139, 0.256, 0.2209, 0.5449, 0.2427, 0.5448, 0.2425, 0.7247, 0.2208, 0.7248, 0.6179, 0.4461, 0.6179, 0.3346, 0.6396, 0.3344, 0.6396, 0.446, 0.6178, 0.2963, 0.6395, 0.2961, 0.6396, 0.3344, 0.6179, 0.3346, 0.3187, 0.8216, 0.3187, 0.7999, 0.3559, 0.8006, 0.3559, 0.8224, 0.2799, 0.8212, 0.2799, 0.7995, 0.3187, 0.7999, 0.3187, 0.8216, 0.2427, 0.8213, 0.2427, 0.7996, 0.2799, 0.7995, 0.2799, 0.8212, 0.2206, 0.7632, 0.2423, 0.7632, 0.2416, 0.7993, 0.2198, 0.7994, 0.2208, 0.7248, 0.2425, 0.7247, 0.2423, 0.7632, 0.2206, 0.7632, 0.8306, 0.5915, 0.7416, 0.6045, 0.7355, 0.5667, 0.8245, 0.5536, 0.7828, 0.6534, 0.6968, 0.6795, 0.7416, 0.6045, 0.8306, 0.5915, 0.9441, 0.1518, 0.9187, 0.2379, 0.8817, 0.2271, 0.9071, 0.141, 0.9793, 0.1613, 0.9538, 0.2474, 0.9187, 0.2379, 0.9441, 0.1518, 0.2827, 0.7635, 0.3725, 0.7634, 0.3718, 0.7991, 0.282, 0.7992, 0.2829, 0.7252, 0.3728, 0.7251, 0.3725, 0.7634, 0.2827, 0.7635, 0.2208, 0.7248, 0.2206, 0.7632, 0.1523, 0.7633, 0.1526, 0.7249, 0.2206, 0.7632, 0.2198, 0.7994, 0.1516, 0.7995, 0.1523, 0.7633, 0.2427, 0.8213, 0.2799, 0.8212, 0.2799, 0.8895, 0.2427, 0.8895, 0.6178, 0.2963, 0.6179, 0.3346, 0.5497, 0.3352, 0.5496, 0.2969, 0.3187, 0.8216, 0.3559, 0.8224, 0.3559, 0.8906, 0.3187, 0.8898, 0.2799, 0.8212, 0.3187, 0.8216, 0.3187, 0.8898, 0.2799, 0.8895, 0.2208, 0.5065, 0.2209, 0.5449, 0.1527, 0.545, 0.1525, 0.5066, 0.4315, 0.8212, 0.4686, 0.8216, 0.4686, 0.8898, 0.4315, 0.8895, 0.3929, 0.8214, 0.4315, 0.8212, 0.4315, 0.8895, 0.3929, 0.8896, 0.7291, 0.386, 0.7233, 0.348, 0.7908, 0.3381, 0.7966, 0.3761, 0.7233, 0.348, 0.7183, 0.3122, 0.7858, 0.3023, 0.7908, 0.3381, 0.3559, 0.822, 0.3929, 0.8214, 0.3929, 0.8896, 0.3559, 0.8903, 0.7249, 0.4993, 0.7464, 0.4962, 0.8245, 0.5536, 0.7355, 0.5667, 0.7464, 0.4962, 0.7291, 0.386, 0.7966, 0.3761, 0.8245, 0.5536, 0.2209, 0.5449, 0.2208, 0.7248, 0.1526, 0.7249, 0.1527, 0.545, 0.6179, 0.3346, 0.6179, 0.4461, 0.5496, 0.5149, 0.5497, 0.3352, 0.6179, 0.4461, 0.6396, 0.446, 0.6396, 0.5141, 0.5496, 0.5149, 0.474, 0.1453, 0.474, 0.2563, 0.474, 0.3241, 0.4695, 0.3624, 0.4554, 0.435, 0.4321, 0.465, 0.4013, 0.4875, 0.3652, 0.5012, 0.3268, 0.5054, 0.1469, 0.5053, 0.1085, 0.501, 0.07244, 0.4873, 0.04162, 0.4647, 0.01841, 0.4347, 0.004431, 0.3652, 1.576e-08, 0.3271, 8.048e-10, 0.2592, -1.247e-08, 0.1482, 0.004431, 0.11, 0.01848, 0.07405, 0.04173, 0.04323, 0.07258, 0.01993, 0.1086, 0.005744, 0.147, 0.001103, 0.3269, 1.852e-09, 0.3654, 0.00417, 0.4014, 0.01792, 0.4323, 0.04084, 0.4555, 0.07137, 0.4695, 0.1071, 0.2831, 0.5453, 0.2829, 0.5068, 0.2427, 0.5054, 0.2445, 0.5452, 0.81, 0.8994, 0.8145, 0.9391, 0.851, 0.9385, 0.8472, 0.8994, 0.8472, 0.8994, 0.851, 0.9385, 0.8852, 0.9377, 0.8858, 0.8994, 0.4788, 0.8065, 0.5153, 0.7994, 0.5102, 0.76, 0.474, 0.7664, 0.474, 0.7664, 0.5102, 0.76, 0.5072, 0.7266, 0.474, 0.7294, 0.44, 0.6056, 0.4288, 0.5747, 0.402, 0.5841, 0.4069, 0.614, 0.5153, 0.7994, 0.5529, 0.7908, 0.5438, 0.7533, 0.5102, 0.76, 0.5102, 0.76, 0.5438, 0.7533, 0.5354, 0.7235, 0.5072, 0.7266, 0.4288, 0.5747, 0.4157, 0.5497, 0.3989, 0.5631, 0.402, 0.5841, 0.5139, 0.256, 0.4754, 0.2561, 0.474, 0.2961, 0.5138, 0.2944, 0.8706, 0.5159, 0.8751, 0.5556, 0.9116, 0.555, 0.9078, 0.516, 0.9078, 0.516, 0.9116, 0.555, 0.9457, 0.5542, 0.9464, 0.516, 4.405e-08, 0.6077, 0.07845, 0.6079, 0.08418, 0.5686, 0.005411, 0.5677, 0.005411, 0.5677, 0.08418, 0.5686, 0.09614, 0.5365, 0.01932, 0.5327, 0.01932, 0.5327, 0.09614, 0.5365, 0.1123, 0.5133, 0.03948, 0.5054, 0.923, 0.8994, 0.8858, 0.8994, 0.8852, 0.9377, 0.9181, 0.9387, 0.3729, 0.6152, 0.4069, 0.614, 0.402, 0.5841, 0.3738, 0.5827, 0.3738, 0.5827, 0.402, 0.5841, 0.3989, 0.5631, 0.379, 0.5551, 0.5496, 0.5149, 0.5111, 0.5153, 0.5096, 0.5555, 0.5495, 0.5534, 0.6095, 0.7072, 0.5923, 0.6716, 0.5756, 0.7441, 0.589, 0.7813, 0.589, 0.7813, 0.5756, 0.7441, 0.5438, 0.7533, 0.5529, 0.7908, 0.5111, 0.5153, 0.4746, 0.516, 0.474, 0.5554, 0.5096, 0.5555, 0.5923, 0.6716, 0.5706, 0.6404, 0.5608, 0.7135, 0.5756, 0.7441, 0.4165, 0.5054, 0.3943, 0.5311, 0.4157, 0.5497, 0.44, 0.5302, 0.9835, 0.5158, 0.9464, 0.516, 0.9457, 0.5542, 0.9787, 0.5551, 0.5706, 0.6404, 0.5466, 0.6171, 0.5447, 0.6922, 0.5608, 0.7135, 0.3943, 0.5311, 0.379, 0.5551, 0.3989, 0.5631, 0.4157, 0.5497, 0.1526, 0.7249, 0.114, 0.725, 0.1124, 0.765, 0.1523, 0.7633, 0.1523, 0.7633, 0.1124, 0.765, 0.1123, 0.8, 0.1516, 0.7995, 0.2427, 0.8895, 0.2474, 0.9288, 0.2805, 0.9279, 0.2799, 0.8895, 0.8817, 0.2196, 0.8443, 0.2197, 0.8404, 0.2591, 0.8774, 0.2596, 0.8774, 0.2596, 0.8404, 0.2591, 0.8359, 0.2912, 0.8692, 0.2946, 0.07976, 0.8895, 0.0588, 0.9143, 0.08041, 0.9327, 0.1037, 0.9139, 0.8443, 0.2197, 0.8055, 0.2199, 0.806, 0.2582, 0.8404, 0.2591, 0.03002, 0.8971, 0.0147, 0.9273, 0.04388, 0.9382, 0.0588, 0.9143, 0.0588, 0.9143, 0.04388, 0.9382, 0.06388, 0.946, 0.08041, 0.9327, 0.5497, 0.3352, 0.5496, 0.2969, 0.5094, 0.2961, 0.5111, 0.3357, 0.5111, 0.3357, 0.5094, 0.2961, 0.4741, 0.2974, 0.4747, 0.3363, 0.9835, 0.3361, 0.9788, 0.297, 0.9459, 0.2979, 0.9464, 0.3362, 0.3559, 0.8906, 0.3187, 0.8898, 0.3148, 0.9293, 0.3517, 0.9307, 0.3517, 0.9307, 0.3148, 0.9293, 0.3103, 0.9618, 0.3435, 0.966, 0.1037, 0.9902, 0.09341, 0.9581, 0.06698, 0.9674, 0.07103, 0.9983, 0.3187, 0.8898, 0.2799, 0.8895, 0.2805, 0.9279, 0.3148, 0.9293, 0.3148, 0.9293, 0.2805, 0.9279, 0.282, 0.9583, 0.3103, 0.9618, 0.09341, 0.9581, 0.08041, 0.9327, 0.06388, 0.946, 0.06698, 0.9674, 0.6936, 0.2551, 0.6934, 0.2935, 0.7332, 0.2945, 0.7318, 0.2549, 0.7318, 0.2549, 0.7332, 0.2945, 0.7677, 0.2937, 0.7675, 0.2547, 0.7681, 0.2202, 0.7729, 0.2593, 0.806, 0.2582, 0.8055, 0.2199, 0.8706, 0.3362, 0.9078, 0.3363, 0.9117, 0.2969, 0.8749, 0.2961, 1.293e-08, 0.9968, 0.03685, 1.0, 0.03858, 0.9662, 0.005234, 0.9604, 0.005234, 0.9604, 0.03858, 0.9662, 0.04388, 0.9382, 0.0147, 0.9273, 0.9078, 0.3363, 0.9464, 0.3362, 0.9459, 0.2979, 0.9117, 0.2969, 0.03685, 1.0, 0.07103, 0.9983, 0.06698, 0.9674, 0.03858, 0.9662, 0.03858, 0.9662, 0.06698, 0.9674, 0.06388, 0.946, 0.04388, 0.9382, 0.2829, 0.7252, 0.2443, 0.7251, 0.2428, 0.765, 0.2827, 0.7635, 0.2827, 0.7635, 0.2428, 0.765, 0.2427, 0.7995, 0.282, 0.7992, 0.9793, 0.1613, 0.9856, 0.1223, 0.9542, 0.1147, 0.9441, 0.1518, 0.81, 0.7195, 0.8472, 0.7195, 0.8511, 0.6802, 0.8142, 0.6795, 0.2139, 0.9439, 0.2133, 0.9069, 0.1797, 0.9085, 0.1773, 0.9423, 0.1773, 0.9423, 0.1797, 0.9085, 0.1514, 0.9061, 0.1437, 0.9362, 0.8472, 0.7195, 0.8858, 0.7195, 0.8853, 0.6812, 0.8511, 0.6802, 0.2133, 0.9069, 0.2082, 0.873, 0.178, 0.8801, 0.1797, 0.9085, 0.1797, 0.9085, 0.178, 0.8801, 0.1571, 0.8854, 0.1514, 0.9061, 0.8245, 0.5536, 0.8306, 0.5915, 0.8706, 0.5869, 0.8627, 0.548, 0.6968, 0.934, 0.7013, 0.9737, 0.7378, 0.9735, 0.7341, 0.9344, 0.7341, 0.9344, 0.7378, 0.9735, 0.7721, 0.9731, 0.7728, 0.9349, 0.8817, 0.06561, 0.9071, 0.141, 0.9217, 0.1041, 0.9015, 0.0304, 0.9015, 0.0304, 0.9217, 0.1041, 0.9345, 0.07373, 0.9227, -1.661e-08, 0.1123, 0.8239, 0.1263, 0.8936, 0.1423, 0.8702, 0.1362, 0.8, 0.9071, 0.141, 0.9441, 0.1518, 0.9542, 0.1147, 0.9217, 0.1041, 0.1123, 0.9239, 0.1437, 0.9362, 0.1514, 0.9061, 0.1263, 0.8936, 0.1263, 0.8936, 0.1514, 0.9061, 0.1571, 0.8854, 0.1423, 0.8702, 0.5141, 0.07606, 0.5141, 0.03763, 0.474, 0.03654, 0.4757, 0.07624, 0.0002395, 0.7875, 0.005816, 0.8272, 0.08407, 0.8268, 0.07845, 0.7877, 0.923, 0.7195, 0.9183, 0.6804, 0.8853, 0.6812, 0.8858, 0.7195, 0.5141, 0.03763, 0.5138, 0.001549, 0.4744, 0.001222, 0.474, 0.03654, 0.005816, 0.8272, 0.01989, 0.8624, 0.09614, 0.859, 0.08407, 0.8268, 0.197, 0.8413, 0.1661, 0.8547, 0.178, 0.8801, 0.2082, 0.873, 0.81, 0.9353, 0.7728, 0.9349, 0.7721, 0.9731, 0.8051, 0.9745, 0.01989, 0.8624, 0.04009, 0.8895, 0.1123, 0.882, 0.09614, 0.859, 0.1661, 0.8547, 0.1423, 0.8702, 0.1571, 0.8854, 0.178, 0.8801, 0.1527, 0.545, 0.1525, 0.5066, 0.1123, 0.5054, 0.1141, 0.5451, 0.8817, 0.03966, 0.8772, -1.52e-08, 0.8405, 0.0007722, 0.8443, 0.03983, 0.8443, 0.03983, 0.8405, 0.0007722, 0.8061, 0.001787, 0.8055, 0.04005, 0.4686, 0.8898, 0.4315, 0.8895, 0.4276, 0.929, 0.4644, 0.93, 0.4644, 0.93, 0.4276, 0.929, 0.4233, 0.9616, 0.4563, 0.9655, 0.8706, 0.5658, 0.881, 0.5977, 0.9075, 0.5883, 0.9035, 0.5575, 0.4315, 0.8895, 0.3929, 0.8896, 0.3935, 0.9281, 0.4276, 0.929, 0.4276, 0.929, 0.3935, 0.9281, 0.3951, 0.9585, 0.4233, 0.9616, 0.881, 0.5977, 0.894, 0.6228, 0.9106, 0.6095, 0.9075, 0.5883, 0.6938, 0.07517, 0.732, 0.07497, 0.7332, 0.03494, 0.6937, 0.03674, 0.6937, 0.03674, 0.7332, 0.03494, 0.7323, 4.333e-09, 0.6934, 0.0006611, 0.81, 0.7555, 0.8052, 0.7164, 0.7722, 0.7169, 0.7728, 0.7551, 0.732, 0.07497, 0.7677, 0.07476, 0.7681, 0.03542, 0.7332, 0.03494, 0.9748, 0.5584, 0.9378, 0.5556, 0.9361, 0.5892, 0.9696, 0.5946, 0.9696, 0.5946, 0.9361, 0.5892, 0.9307, 0.6171, 0.9601, 0.6275, 0.7681, 0.0403, 0.8055, 0.04005, 0.8061, 0.001787, 0.773, 0.0009579, 0.9378, 0.5556, 0.9035, 0.5575, 0.9075, 0.5883, 0.9361, 0.5892, 0.9361, 0.5892, 0.9075, 0.5883, 0.9106, 0.6095, 0.9307, 0.6171, 0.7966, 0.3761, 0.8348, 0.3705, 0.8301, 0.3307, 0.7908, 0.3381, 0.7908, 0.3381, 0.8301, 0.3307, 0.8246, 0.2961, 0.7858, 0.3023, 0.3559, 0.8903, 0.3607, 0.9295, 0.3935, 0.9281, 0.3929, 0.8896, 0.6968, 0.7542, 0.7341, 0.7547, 0.7379, 0.7154, 0.701, 0.7143, 0.701, 0.7143, 0.7379, 0.7154, 0.7424, 0.6834, 0.7092, 0.6795, 0.8947, 0.6656, 0.9157, 0.6409, 0.894, 0.6228, 0.8706, 0.6415, 0.7341, 0.7547, 0.7728, 0.7551, 0.7722, 0.7169, 0.7379, 0.7154, 0.9447, 0.6576, 0.9601, 0.6275, 0.9307, 0.6171, 0.9157, 0.6409, 0.9157, 0.6409, 0.9307, 0.6171, 0.9106, 0.6095, 0.894, 0.6228, 0.2427, 0.5448, 0.2425, 0.5065, 0.2208, 0.5065, 0.2209, 0.5449, 0.4686, 0.7998, 0.4315, 0.7995, 0.4315, 0.8212, 0.4686, 0.8216, 0.4315, 0.7995, 0.3929, 0.7997, 0.3929, 0.8214, 0.4315, 0.8212, 0.3929, 0.7997, 0.3559, 0.8003, 0.3559, 0.822, 0.3929, 0.8214, 0.6968, 0.3153, 0.7018, 0.3511, 0.7233, 0.348, 0.7183, 0.3122, 0.7018, 0.3511, 0.7076, 0.3891, 0.7291, 0.386, 0.7233, 0.348, 0.6938, 0.07517, 0.6937, 0.03674, 0.5141, 0.03763, 0.5141, 0.07606, 0.6937, 0.03674, 0.6934, 0.0006611, 0.5138, 0.001549, 0.5141, 0.03763, 0.81, 0.7555, 0.7728, 0.7551, 0.7728, 0.9349, 0.81, 0.9353, 0.7728, 0.7551, 0.7341, 0.7547, 0.7341, 0.9344, 0.7728, 0.9349, 0.7341, 0.7547, 0.6968, 0.7542, 0.6968, 0.934, 0.7341, 0.9344, 0.8348, 0.3705, 0.7966, 0.3761, 0.8245, 0.5536, 0.8627, 0.548, 0.2831, 0.5453, 0.2445, 0.5452, 0.2443, 0.7251, 0.2829, 0.7252, 0.81, 0.8994, 0.8472, 0.8994, 0.8472, 0.7195, 0.81, 0.7195, 0.8472, 0.8994, 0.8858, 0.8994, 0.8858, 0.7195, 0.8472, 0.7195, 0.8858, 0.8994, 0.923, 0.8994, 0.923, 0.7195, 0.8858, 0.7195, 0.07845, 0.6079, 4.405e-08, 0.6077, 0.0002395, 0.7875, 0.07845, 0.7877, 0.4754, 0.2561, 0.5139, 0.256, 0.5141, 0.07606, 0.4757, 0.07624, 0.1527, 0.545, 0.1141, 0.5451, 0.114, 0.725, 0.1526, 0.7249, 0.8817, 0.03966, 0.8443, 0.03983, 0.8443, 0.2197, 0.8817, 0.2196, 0.8443, 0.03983, 0.8055, 0.04005, 0.8055, 0.2199, 0.8443, 0.2197, 0.8055, 0.04005, 0.7681, 0.0403, 0.7681, 0.2202, 0.8055, 0.2199, 0.7677, 0.07476, 0.732, 0.07497, 0.7318, 0.2549, 0.7675, 0.2547, 0.732, 0.07497, 0.6938, 0.07517, 0.6936, 0.2551, 0.7318, 0.2549, 0.5497, 0.3352, 0.5111, 0.3357, 0.5111, 0.5153, 0.5496, 0.5149, 0.5111, 0.3357, 0.4747, 0.3363, 0.4746, 0.516, 0.5111, 0.5153, 0.9835, 0.3361, 0.9464, 0.3362, 0.9464, 0.516, 0.9835, 0.5158, 0.9464, 0.3362, 0.9078, 0.3363, 0.9078, 0.516, 0.9464, 0.516, 0.9078, 0.3363, 0.8706, 0.3362, 0.8706, 0.5159, 0.9078, 0.516, 0.6934, 0.2935, 0.6936, 0.2551, 0.5139, 0.256, 0.5138, 0.2944, 0.3729, 0.5453, 0.3727, 0.5068, 0.2829, 0.5068, 0.2831, 0.5453, 0.4989, 0.8936, 0.5353, 0.8865, 0.5153, 0.7994, 0.4788, 0.8065, 0.5353, 0.8865, 0.573, 0.8778, 0.5529, 0.7908, 0.5153, 0.7994, 0.573, 0.8778, 0.609, 0.8683, 0.589, 0.7813, 0.5529, 0.7908, 0.6968, 0.6171, 0.6395, 0.5526, 0.5495, 0.5534, 0.6078, 0.6045, 0.6395, 0.5526, 0.6396, 0.5141, 0.5496, 0.5149, 0.5495, 0.5534, 0.3728, 0.7251, 0.3729, 0.5453, 0.2831, 0.5453, 0.2829, 0.7252, 0.7249, 0.4993, 0.7464, 0.4962, 0.7291, 0.386, 0.7076, 0.3891, 0.5141, 0.07606, 0.5139, 0.256, 0.6936, 0.2551, 0.6938, 0.07517, 0.2209, 0.5449, 0.2208, 0.7248, 0.2425, 0.7247, 0.2427, 0.5448, 0.6179, 0.4461, 0.6396, 0.446, 0.6396, 0.3344, 0.6179, 0.3346, 0.6178, 0.2963, 0.6179, 0.3346, 0.6396, 0.3344, 0.6395, 0.2961, 0.3187, 0.8216, 0.3559, 0.8224, 0.3559, 0.8006, 0.3187, 0.7999, 0.2799, 0.8212, 0.3187, 0.8216, 0.3187, 0.7999, 0.2799, 0.7995, 0.2427, 0.8213, 0.2799, 0.8212, 0.2799, 0.7995, 0.2427, 0.7996, 0.2206, 0.7632, 0.2198, 0.7994, 0.2416, 0.7993, 0.2423, 0.7632, 0.2208, 0.7248, 0.2206, 0.7632, 0.2423, 0.7632, 0.2425, 0.7247, 0.8306, 0.5915, 0.8245, 0.5536, 0.7355, 0.5667, 0.7416, 0.6045, 0.7828, 0.6534, 0.8306, 0.5915, 0.7416, 0.6045, 0.6968, 0.6795, 0.9441, 0.1518, 0.9071, 0.141, 0.8817, 0.2271, 0.9187, 0.2379, 0.9793, 0.1613, 0.9441, 0.1518, 0.9187, 0.2379, 0.9538, 0.2474, 0.2827, 0.7635, 0.282, 0.7992, 0.3718, 0.7991, 0.3725, 0.7634, 0.2829, 0.7252, 0.2827, 0.7635, 0.3725, 0.7634, 0.3728, 0.7251, 0.2208, 0.7248, 0.1526, 0.7249, 0.1523, 0.7633, 0.2206, 0.7632, 0.2206, 0.7632, 0.1523, 0.7633, 0.1516, 0.7995, 0.2198, 0.7994, 0.2427, 0.8213, 0.2427, 0.8895, 0.2799, 0.8895, 0.2799, 0.8212, 0.6178, 0.2963, 0.5496, 0.2969, 0.5497, 0.3352, 0.6179, 0.3346, 0.3187, 0.8216, 0.3187, 0.8898, 0.3559, 0.8906, 0.3559, 0.8224, 0.2799, 0.8212, 0.2799, 0.8895, 0.3187, 0.8898, 0.3187, 0.8216, 0.2208, 0.5065, 0.1525, 0.5066, 0.1527, 0.545, 0.2209, 0.5449, 0.4315, 0.8212, 0.4315, 0.8895, 0.4686, 0.8898, 0.4686, 0.8216, 0.3929, 0.8214, 0.3929, 0.8896, 0.4315, 0.8895, 0.4315, 0.8212, 0.7291, 0.386, 0.7966, 0.3761, 0.7908, 0.3381, 0.7233, 0.348, 0.7233, 0.348, 0.7908, 0.3381, 0.7858, 0.3023, 0.7183, 0.3122, 0.3559, 0.822, 0.3559, 0.8903, 0.3929, 0.8896, 0.3929, 0.8214, 0.7249, 0.4993, 0.7355, 0.5667, 0.8245, 0.5536, 0.7464, 0.4962, 0.7464, 0.4962, 0.8245, 0.5536, 0.7966, 0.3761, 0.7291, 0.386, 0.2209, 0.5449, 0.1527, 0.545, 0.1526, 0.7249, 0.2208, 0.7248, 0.6179, 0.3346, 0.5497, 0.3352, 0.5496, 0.5149, 0.6179, 0.4461, 0.6179, 0.4461, 0.5496, 0.5149, 0.6396, 0.5141, 0.6396, 0.446, 0.474, 0.1453, 0.4695, 0.1071, 0.4555, 0.07137, 0.4323, 0.04084, 0.4014, 0.01792, 0.3654, 0.00417, 0.3269, 1.852e-09, 0.147, 0.001103, 0.1086, 0.005744, 0.07258, 0.01993, 0.04173, 0.04323, 0.01848, 0.07405, 0.004431, 0.11, -1.247e-08, 0.1482, 8.048e-10, 0.2592, 1.576e-08, 0.3271, 0.004431, 0.3652, 0.01841, 0.4347, 0.04162, 0.4647, 0.07244, 0.4873, 0.1085, 0.501, 0.1469, 0.5053, 0.3268, 0.5054, 0.3652, 0.5012, 0.4013, 0.4875, 0.4321, 0.465, 0.4554, 0.435, 0.4695, 0.3624, 0.474, 0.3241, 0.474, 0.2563])
me_cube.materials.append(mat_material)
me_cube.update()

# ---- objects
ob_cube = bpy.data.objects.new('Cube', me_cube)

# ---- transforms, parenting, visibility, modifiers, constraints
ob_cube.location = (0.0, 0.0, 0.2323)
ob_cube.scale = (0.1986, 0.536, 0.1917)

# ---- collection membership
col_collection.objects.link(ob_cube)

# ---- scene / render settings (as saved in the file)
scene.frame_start = 1; scene.frame_end = 250; scene.frame_set(1)
scene.render.engine = 'BLENDER_EEVEE_NEXT'
bpy.context.view_layer.update()

# ---- added for rendering (the .blend has no active camera and no usable light): camera, sun
cam_auto = bpy.data.cameras.new('AutoCamera')
cam_auto.lens = 50.0
cam_auto.sensor_width = 36.0
cam_auto.clip_end = 1000.0
ob_auto_camera = bpy.data.objects.new('AutoCamera', cam_auto)
scene.collection.objects.link(ob_auto_camera)
ob_auto_camera.location = (1.17659, -1.41178, 1.18079)
ob_auto_camera.rotation_euler = (1.09748, -7.21219e-08, 0.694738)
scene.camera = ob_auto_camera
light_auto_sun = bpy.data.lights.new('AutoSun', 'SUN')
light_auto_sun.energy = 3.0
light_auto_sun.angle = 0.0523599
ob_auto_sun = bpy.data.objects.new('AutoSun', light_auto_sun)
scene.collection.objects.link(ob_auto_sun)
ob_auto_sun.rotation_euler = (0.872665, 0.174533, 0.523599)
bpy.context.view_layer.update()
